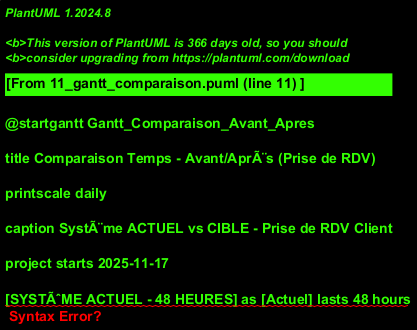

The diagram above was rendered by PlantUML. Its source (embedded in the PNG):
@startgantt Gantt_Comparaison_Avant_Apres

title Comparaison Temps - Avant/AprÃ¨s (Prise de RDV)

printscale daily

caption SystÃ¨me ACTUEL vs CIBLE - Prise de RDV Client

project starts 2025-11-17

[SYSTÃˆME ACTUEL - 48 HEURES] as [Actuel] lasts 48 hours
[Actuel] is colored in Red

[Client appelle] as [A1] lasts 5 minutes
[A1] is colored in LightCoral
[A1] starts at [Actuel]'s start

[Claire cherche infos] as [A2] lasts 10 minutes
[A2] is colored in LightCoral
[A2] starts at [A1]'s end

[Propose crÃ©neau incertain] as [A3] lasts 5 minutes
[A3] is colored in Orange
[A3] starts at [A2]'s end

[Mail GaÃ«tan] as [A4] lasts 5 minutes
[A4] is colored in LightCoral
[A4] starts at [A3]'s end

[ATTENTE GaÃ«tan] as [A5] lasts 7 hours
[A5] is colored in Red
[A5] starts at [A4]'s end

[GaÃ«tan rÃ©pond] as [A6] lasts 2 minutes
[A6] is colored in LightCoral
[A6] starts at [A5]'s end

[Appel client (rÃ©pondeur)] as [A7] lasts 5 minutes
[A7] is colored in Orange
[A7] starts at [A6]'s end

[Mail client] as [A8] lasts 10 minutes
[A8] is colored in LightCoral
[A8] starts at [A7]'s end

[ATTENTE client] as [A9] lasts 15 hours
[A9] is colored in Red
[A9] starts at [A8]'s end

[Client rÃ©pond OK] as [A10] lasts 2 minutes
[A10] is colored in LightCoral
[A10] starts at [A9]'s end

[Saisie Excel + Outlook] as [A11] lasts 5 minutes
[A11] is colored in LightCoral
[A11] starts at [A10]'s end

[Mails confirmation] as [A12] lasts 10 minutes
[A12] is colored in LightCoral
[A12] starts at [A11]'s end

-- VERSUS --

[SYSTÃˆME CIBLE - 2 MINUTES] as [Cible] lasts 2 minutes
[Cible] is colored in LightGreen
[Cible] starts at [Actuel]'s start

[Client sur portail] as [C1] lasts 1 minute
[C1] is colored in LightGreen
[C1] starts at [Cible]'s start

[Choisit crÃ©neau dispo] as [C2] lasts 30 seconds
[C2] is colored in LightGreen
[C2] starts at [C1]'s end

[Confirmation automatique] as [C3] lasts 30 seconds
[C3] is colored in LightGreen
[C3] starts at [C2]'s end

@endgantt